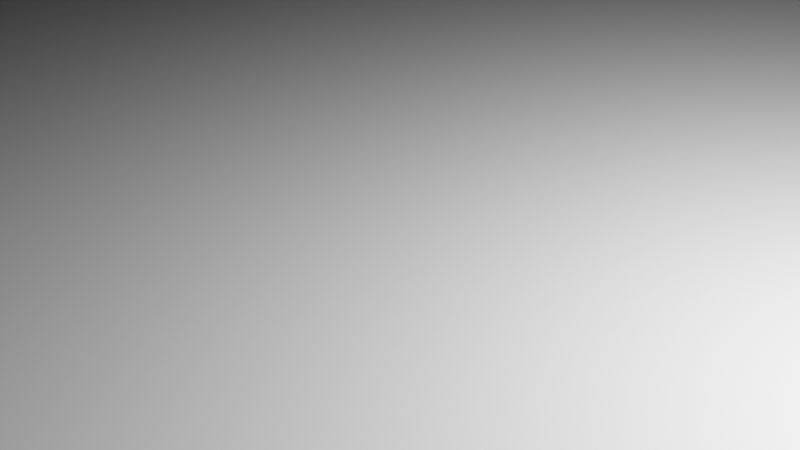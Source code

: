 # Source: prototype.blend  (saved by Blender 2.81.16; exported with 4.5.12 LTS)
import bpy
from mathutils import Matrix  # noqa: F401  (used for matrix-valued properties, if any)

bpy.ops.wm.read_factory_settings(use_empty=True)
scene = bpy.context.scene
scene.name = 'Prototype'

# ---- materials (node trees are filled in below, after node groups)
mat_glass = bpy.data.materials.new('Glass')
mat_stainless_steel = bpy.data.materials.new('Stainless Steel')
mat_material = bpy.data.materials.new('Material')
mat_material.alpha_threshold = 0.0
mat_material.line_color = (0.0, 0.0, 0.0, 1.0)

# ---- material node trees
mat_glass.use_nodes = True; mat_glass.node_tree.nodes.clear()
_N = mat_glass.node_tree.nodes; _L = mat_glass.node_tree.links
n0 = _N.new('ShaderNodeOutputMaterial'); n0.name = 'Material Output'; n0.location = (300, 300)
n1 = _N.new('ShaderNodeBsdfPrincipled'); n1.name = 'Principled BSDF'; n1.location = (10, 300)
n1.distribution = 'GGX'
n1.subsurface_method = 'BURLEY'
n1.inputs[0].default_value = (0.1087, 0.113, 0.2605, 1.0)
n1.inputs[1].default_value = 0.2
n1.inputs[2].default_value = 0.1328
n1.inputs[13].default_value = 0.0
n1.inputs[18].default_value = 0.2
n1.inputs[27].default_value = (0.0, 0.0, 0.0, 1.0)
n1.inputs[28].default_value = 1.0
_L.new(n1.outputs[0], n0.inputs[0])
n0.is_active_output = True
mat_stainless_steel.use_nodes = True; mat_stainless_steel.node_tree.nodes.clear()
_N = mat_stainless_steel.node_tree.nodes; _L = mat_stainless_steel.node_tree.links
n0 = _N.new('ShaderNodeOutputMaterial'); n0.name = 'Material Output'; n0.location = (300, 300)
n1 = _N.new('ShaderNodeBsdfPrincipled'); n1.name = 'Principled BSDF'; n1.location = (10, 300)
n1.distribution = 'GGX'
n1.subsurface_method = 'BURLEY'
n1.inputs[0].default_value = (0.1708, 0.1486, 0.1815, 1.0)
n1.inputs[1].default_value = 0.7311
n1.inputs[2].default_value = 0.5311
n1.inputs[3].default_value = 3.0
n1.inputs[13].default_value = 0.0
n1.inputs[15].default_value = 0.3934
n1.inputs[19].default_value = 0.1492
n1.inputs[20].default_value = 0.9152
n1.inputs[27].default_value = (0.007744, 0.007744, 0.007744, 1.0)
n1.inputs[28].default_value = 1.0
_L.new(n1.outputs[0], n0.inputs[0])
n0.is_active_output = True
mat_material.use_nodes = True; mat_material.node_tree.nodes.clear()
_N = mat_material.node_tree.nodes; _L = mat_material.node_tree.links
n0 = _N.new('ShaderNodeOutputMaterial'); n0.name = 'Material Output'; n0.location = (300, 300)
n1 = _N.new('ShaderNodeBsdfPrincipled'); n1.name = 'Principled BSDF'; n1.location = (10, 300)
n1.distribution = 'GGX'
n1.subsurface_method = 'BURLEY'
n1.inputs[0].default_value = (0.1507, 0.07481, 0.0814, 1.0)
n1.inputs[1].default_value = 0.4131
n1.inputs[2].default_value = 0.4
n1.inputs[3].default_value = 1.45
n1.inputs[15].default_value = 0.4197
n1.inputs[27].default_value = (0.0, 0.0, 0.0, 1.0)
n1.inputs[28].default_value = 1.0
_L.new(n1.outputs[0], n0.inputs[0])
n0.is_active_output = True

# ---- cameras
cam_camera_001 = bpy.data.cameras.new('Camera.001')
cam_camera_001.lens = 46.54

# ---- lights
light_point = bpy.data.lights.new('Point', 'POINT')
light_point.transmission_factor = 0.0
light_point.energy = 1000.0
light_point.shadow_soft_size = 0.25
light_point.shadow_maximum_resolution = 0.006
light_point.use_absolute_resolution = True

# ---- meshes
me_plane_001 = bpy.data.meshes.new('Plane.001')
me_plane_001.from_pydata([(-1.0, -1.0, 0.0), (1.0, -1.0, 0.0), (-1.0, 1.0, 0.0), (1.0, 1.0, 0.0)], [], [(0, 1, 3, 2)])
_uv = me_plane_001.uv_layers.new(name='UVMap')
_uv.uv.foreach_set('vector', [0.0, 0.0, 1.0, 0.0, 1.0, 1.0, 0.0, 1.0])
me_plane_001.use_remesh_fix_poles = True
me_plane_001.use_remesh_preserve_attributes = False
me_plane_001.use_mirror_vertex_groups = False
me_plane_001.update()

# ---- curves / text
cu_surface = bpy.data.curves.new('Surface', 'CURVE')
cu_surface.dimensions = '3D'
_sp = cu_surface.splines.new('NURBS'); _sp.points.add(15)
_sp.points.foreach_set('co', [0.0, -1.0, -1.0, 1.0, -1.0, -1.0, -1.0, 0.3536, -1.0, 0.0, -1.0, 1.0, -1.0, 1.0, -1.0, 0.3536, 0.0, 1.0, -1.0, 1.0, 1.0, 1.0, -1.0, 0.3536, 1.0, 0.0, -1.0, 1.0, 1.0, -1.0, -1.0, 0.3536, 0.0, -1.0, 1.0, 1.0, -1.0, -1.0, 1.0, 0.3536, -1.0, 0.0, 1.0, 1.0, -1.0, 1.0, 1.0, 0.3536, 0.0, 1.0, 1.0, 1.0, 1.0, 1.0, 1.0, 0.3536, 1.0, 0.0, 1.0, 1.0, 1.0, -1.0, 1.0, 0.3536])
_sp.order_v = 2
_sp.resolution_v = 4
_sp.use_cyclic_u = True
cu_surface.materials.append(mat_material)
cu_surface.use_path_clamp = True
cu_surface.resolution_v = 4
cu_surface.fill_mode = 'FULL'

# ---- objects
ob_push = bpy.data.objects.new('Push', None)
ob_prototype_light = bpy.data.objects.new('Prototype Light', light_point)
ob_prototype_camera = bpy.data.objects.new('Prototype Camera', cam_camera_001)
ob_joint = bpy.data.objects.new('Joint', None)
ob_pull = bpy.data.objects.new('Pull', cu_surface)
ob_floor_001 = bpy.data.objects.new('Floor.001', me_plane_001)

# ---- transforms, parenting, visibility, modifiers, constraints
ob_push.location = (-0.5138, -0.03899, 0.08694)
ob_push.rotation_mode = 'ZXY'
ob_push.scale = (0.245, 0.015, 0.015)
ob_push.track_axis = 'POS_X'
ob_push.empty_image_offset = (0.0, 0.0)
ob_push.lineart.crease_threshold = 0.0
ob_prototype_light.location = (-1.492, 2.463, 1.844)
ob_prototype_light.lineart.crease_threshold = 0.0
ob_prototype_camera.location = (2.751, 2.937, 2.828)
ob_prototype_camera.rotation_euler = (1.084, 0.01269, 2.397)
ob_prototype_camera.lineart.crease_threshold = 0.0
ob_joint.location = (-1.003, 0.04998, 0.2774)
ob_joint.scale = (0.03, 0.03, 0.03)
ob_joint.empty_image_offset = (0.0, 0.0)
ob_joint.lineart.crease_threshold = 0.0
ob_pull.location = (-0.5219, -0.03899, 0.1869)
ob_pull.rotation_euler = (0.0, 1.571, 0.0)
ob_pull.scale = (0.015, 0.015, 0.1274)
ob_pull.delta_scale = (0.2, 0.2, 3.74)
ob_pull.track_axis = 'POS_Z'
ob_pull.empty_image_offset = (0.0, 0.0)
ob_pull.lineart.crease_threshold = 0.0
ob_floor_001.location = (0.0, 0.0, 0.0)
ob_floor_001.scale = (34.18, 34.18, 34.18)
ob_floor_001.lineart.crease_threshold = 0.0

# ---- collection membership
scene.collection.objects.link(ob_push)
scene.collection.objects.link(ob_prototype_light)
scene.collection.objects.link(ob_prototype_camera)
scene.collection.objects.link(ob_joint)
scene.collection.objects.link(ob_pull)
scene.collection.objects.link(ob_floor_001)

# ---- scene / render settings (as saved in the file)
scene.camera = ob_prototype_camera
scene.frame_start = 1; scene.frame_end = 250; scene.frame_set(1)
scene.render.engine = 'CYCLES'
scene.render.image_settings.exr_codec = 'NONE'
scene.render.simplify_subdivision_render = 0
scene.render.simplify_child_particles_render = 0.0
scene.cycles.use_denoising = False
scene.cycles.samples = 128
scene.cycles.sampling_pattern = 'TABULATED_SOBOL'
scene.cycles.use_adaptive_sampling = False
scene.cycles.use_light_tree = False
scene.view_settings.view_transform = 'Filmic'
bpy.context.view_layer.update()
